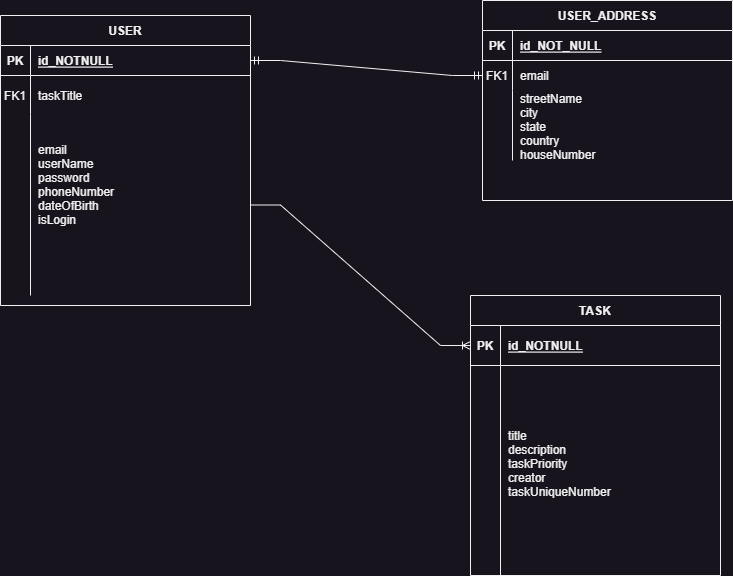

The diagram above was exported from draw.io. Its source (the exported page's mxGraphModel, read from the mxfile embedded in the PNG):
<mxGraphModel dx="985" dy="487" grid="1" gridSize="10" guides="1" tooltips="1" connect="1" arrows="1" fold="1" page="1" pageScale="1" pageWidth="850" pageHeight="1100" math="0" shadow="0" extFonts="Permanent Marker^https://fonts.googleapis.com/css?family=Permanent+Marker">
  <root>
    <mxCell id="0" />
    <mxCell id="1" parent="0" />
    <mxCell id="C-vyLk0tnHw3VtMMgP7b-13" value="USER_ADDRESS" style="shape=table;startSize=30;container=1;collapsible=1;childLayout=tableLayout;fixedRows=1;rowLines=0;fontStyle=1;align=center;resizeLast=1;" parent="1" vertex="1">
      <mxGeometry x="602" y="85" width="250" height="200" as="geometry" />
    </mxCell>
    <mxCell id="C-vyLk0tnHw3VtMMgP7b-14" value="" style="shape=partialRectangle;collapsible=0;dropTarget=0;pointerEvents=0;fillColor=none;points=[[0,0.5],[1,0.5]];portConstraint=eastwest;top=0;left=0;right=0;bottom=1;" parent="C-vyLk0tnHw3VtMMgP7b-13" vertex="1">
      <mxGeometry y="30" width="250" height="30" as="geometry" />
    </mxCell>
    <mxCell id="C-vyLk0tnHw3VtMMgP7b-15" value="PK" style="shape=partialRectangle;overflow=hidden;connectable=0;fillColor=none;top=0;left=0;bottom=0;right=0;fontStyle=1;" parent="C-vyLk0tnHw3VtMMgP7b-14" vertex="1">
      <mxGeometry width="30" height="30" as="geometry">
        <mxRectangle width="30" height="30" as="alternateBounds" />
      </mxGeometry>
    </mxCell>
    <mxCell id="C-vyLk0tnHw3VtMMgP7b-16" value="id_NOT_NULL" style="shape=partialRectangle;overflow=hidden;connectable=0;fillColor=none;top=0;left=0;bottom=0;right=0;align=left;spacingLeft=6;fontStyle=5;" parent="C-vyLk0tnHw3VtMMgP7b-14" vertex="1">
      <mxGeometry x="30" width="220" height="30" as="geometry">
        <mxRectangle width="220" height="30" as="alternateBounds" />
      </mxGeometry>
    </mxCell>
    <mxCell id="C-vyLk0tnHw3VtMMgP7b-17" value="" style="shape=partialRectangle;collapsible=0;dropTarget=0;pointerEvents=0;fillColor=none;points=[[0,0.5],[1,0.5]];portConstraint=eastwest;top=0;left=0;right=0;bottom=0;" parent="C-vyLk0tnHw3VtMMgP7b-13" vertex="1">
      <mxGeometry y="60" width="250" height="30" as="geometry" />
    </mxCell>
    <mxCell id="C-vyLk0tnHw3VtMMgP7b-18" value="FK1" style="shape=partialRectangle;overflow=hidden;connectable=0;fillColor=none;top=0;left=0;bottom=0;right=0;" parent="C-vyLk0tnHw3VtMMgP7b-17" vertex="1">
      <mxGeometry width="30" height="30" as="geometry">
        <mxRectangle width="30" height="30" as="alternateBounds" />
      </mxGeometry>
    </mxCell>
    <mxCell id="C-vyLk0tnHw3VtMMgP7b-19" value="email" style="shape=partialRectangle;overflow=hidden;connectable=0;fillColor=none;top=0;left=0;bottom=0;right=0;align=left;spacingLeft=6;" parent="C-vyLk0tnHw3VtMMgP7b-17" vertex="1">
      <mxGeometry x="30" width="220" height="30" as="geometry">
        <mxRectangle width="220" height="30" as="alternateBounds" />
      </mxGeometry>
    </mxCell>
    <mxCell id="C-vyLk0tnHw3VtMMgP7b-20" value="" style="shape=partialRectangle;collapsible=0;dropTarget=0;pointerEvents=0;fillColor=none;points=[[0,0.5],[1,0.5]];portConstraint=eastwest;top=0;left=0;right=0;bottom=0;" parent="C-vyLk0tnHw3VtMMgP7b-13" vertex="1">
      <mxGeometry y="90" width="250" height="70" as="geometry" />
    </mxCell>
    <mxCell id="C-vyLk0tnHw3VtMMgP7b-21" value="" style="shape=partialRectangle;overflow=hidden;connectable=0;fillColor=none;top=0;left=0;bottom=0;right=0;" parent="C-vyLk0tnHw3VtMMgP7b-20" vertex="1">
      <mxGeometry width="30" height="70" as="geometry">
        <mxRectangle width="30" height="70" as="alternateBounds" />
      </mxGeometry>
    </mxCell>
    <mxCell id="C-vyLk0tnHw3VtMMgP7b-22" value="streetName&#10;city&#10;state&#10;country&#10;houseNumber" style="shape=partialRectangle;overflow=hidden;connectable=0;fillColor=none;top=0;left=0;bottom=0;right=0;align=left;spacingLeft=6;" parent="C-vyLk0tnHw3VtMMgP7b-20" vertex="1">
      <mxGeometry x="30" width="220" height="70" as="geometry">
        <mxRectangle width="220" height="70" as="alternateBounds" />
      </mxGeometry>
    </mxCell>
    <mxCell id="M6Wz0hLZqn9cNojIqB7N-5" value="" style="edgeStyle=entityRelationEdgeStyle;fontSize=12;html=1;endArrow=ERmandOne;startArrow=ERmandOne;rounded=0;entryX=0;entryY=0.5;entryDx=0;entryDy=0;exitX=1;exitY=0.5;exitDx=0;exitDy=0;" edge="1" parent="1" source="C-vyLk0tnHw3VtMMgP7b-3" target="C-vyLk0tnHw3VtMMgP7b-17">
      <mxGeometry width="100" height="100" relative="1" as="geometry">
        <mxPoint x="280" y="360" as="sourcePoint" />
        <mxPoint x="380" y="370" as="targetPoint" />
      </mxGeometry>
    </mxCell>
    <mxCell id="M6Wz0hLZqn9cNojIqB7N-14" value="" style="edgeStyle=entityRelationEdgeStyle;fontSize=12;html=1;endArrow=ERoneToMany;rounded=0;exitX=1;exitY=0.5;exitDx=0;exitDy=0;entryX=0;entryY=0.5;entryDx=0;entryDy=0;" edge="1" parent="1" source="C-vyLk0tnHw3VtMMgP7b-9" target="C-vyLk0tnHw3VtMMgP7b-24">
      <mxGeometry width="100" height="100" relative="1" as="geometry">
        <mxPoint x="310" y="240" as="sourcePoint" />
        <mxPoint x="400" y="150" as="targetPoint" />
      </mxGeometry>
    </mxCell>
    <mxCell id="C-vyLk0tnHw3VtMMgP7b-2" value="USER" style="shape=table;startSize=30;container=1;collapsible=1;childLayout=tableLayout;fixedRows=1;rowLines=0;fontStyle=1;align=center;resizeLast=1;" parent="1" vertex="1">
      <mxGeometry x="120" y="100" width="250" height="290.0000000000002" as="geometry" />
    </mxCell>
    <mxCell id="C-vyLk0tnHw3VtMMgP7b-3" value="" style="shape=partialRectangle;collapsible=0;dropTarget=0;pointerEvents=0;fillColor=none;points=[[0,0.5],[1,0.5]];portConstraint=eastwest;top=0;left=0;right=0;bottom=1;" parent="C-vyLk0tnHw3VtMMgP7b-2" vertex="1">
      <mxGeometry y="30" width="250" height="30" as="geometry" />
    </mxCell>
    <mxCell id="C-vyLk0tnHw3VtMMgP7b-4" value="PK" style="shape=partialRectangle;overflow=hidden;connectable=0;fillColor=none;top=0;left=0;bottom=0;right=0;fontStyle=1;" parent="C-vyLk0tnHw3VtMMgP7b-3" vertex="1">
      <mxGeometry width="30" height="30" as="geometry">
        <mxRectangle width="30" height="30" as="alternateBounds" />
      </mxGeometry>
    </mxCell>
    <mxCell id="C-vyLk0tnHw3VtMMgP7b-5" value="id_NOTNULL" style="shape=partialRectangle;overflow=hidden;connectable=0;fillColor=none;top=0;left=0;bottom=0;right=0;align=left;spacingLeft=6;fontStyle=5;" parent="C-vyLk0tnHw3VtMMgP7b-3" vertex="1">
      <mxGeometry x="30" width="220" height="30" as="geometry">
        <mxRectangle width="220" height="30" as="alternateBounds" />
      </mxGeometry>
    </mxCell>
    <mxCell id="C-vyLk0tnHw3VtMMgP7b-6" value="" style="shape=partialRectangle;collapsible=0;dropTarget=0;pointerEvents=0;fillColor=none;points=[[0,0.5],[1,0.5]];portConstraint=eastwest;top=0;left=0;right=0;bottom=0;" parent="C-vyLk0tnHw3VtMMgP7b-2" vertex="1">
      <mxGeometry y="60" width="250" height="39" as="geometry" />
    </mxCell>
    <mxCell id="C-vyLk0tnHw3VtMMgP7b-7" value="FK1" style="shape=partialRectangle;overflow=hidden;connectable=0;fillColor=none;top=0;left=0;bottom=0;right=0;" parent="C-vyLk0tnHw3VtMMgP7b-6" vertex="1">
      <mxGeometry width="30" height="39" as="geometry">
        <mxRectangle width="30" height="39" as="alternateBounds" />
      </mxGeometry>
    </mxCell>
    <mxCell id="C-vyLk0tnHw3VtMMgP7b-8" value="taskTitle" style="shape=partialRectangle;overflow=hidden;connectable=0;fillColor=none;top=0;left=0;bottom=0;right=0;align=left;spacingLeft=6;" parent="C-vyLk0tnHw3VtMMgP7b-6" vertex="1">
      <mxGeometry x="30" width="220" height="39" as="geometry">
        <mxRectangle width="220" height="39" as="alternateBounds" />
      </mxGeometry>
    </mxCell>
    <mxCell id="C-vyLk0tnHw3VtMMgP7b-9" value="" style="shape=partialRectangle;collapsible=0;dropTarget=0;pointerEvents=0;fillColor=none;points=[[0,0.5],[1,0.5]];portConstraint=eastwest;top=0;left=0;right=0;bottom=0;" parent="C-vyLk0tnHw3VtMMgP7b-2" vertex="1">
      <mxGeometry y="99" width="250" height="181" as="geometry" />
    </mxCell>
    <mxCell id="C-vyLk0tnHw3VtMMgP7b-10" value="" style="shape=partialRectangle;overflow=hidden;connectable=0;fillColor=none;top=0;left=0;bottom=0;right=0;" parent="C-vyLk0tnHw3VtMMgP7b-9" vertex="1">
      <mxGeometry width="30" height="181" as="geometry">
        <mxRectangle width="30" height="181" as="alternateBounds" />
      </mxGeometry>
    </mxCell>
    <mxCell id="C-vyLk0tnHw3VtMMgP7b-11" value="email&#10;userName&#10;password&#10;phoneNumber&#10;dateOfBirth&#10;isLogin&#10;&#10;&#10;" style="shape=partialRectangle;overflow=hidden;connectable=0;fillColor=none;top=0;left=0;bottom=0;right=0;align=left;spacingLeft=6;" parent="C-vyLk0tnHw3VtMMgP7b-9" vertex="1">
      <mxGeometry x="30" width="220" height="181" as="geometry">
        <mxRectangle width="220" height="181" as="alternateBounds" />
      </mxGeometry>
    </mxCell>
    <mxCell id="M6Wz0hLZqn9cNojIqB7N-15" value="&lt;br class=&quot;Apple-interchange-newline&quot;&gt;" style="text;whiteSpace=wrap;html=1;" vertex="1" parent="1">
      <mxGeometry x="440" y="300" width="30" height="40" as="geometry" />
    </mxCell>
    <mxCell id="C-vyLk0tnHw3VtMMgP7b-23" value="TASK" style="shape=table;startSize=30;container=1;collapsible=1;childLayout=tableLayout;fixedRows=1;rowLines=0;fontStyle=1;align=center;resizeLast=1;" parent="1" vertex="1">
      <mxGeometry x="590" y="380" width="250" height="280" as="geometry" />
    </mxCell>
    <mxCell id="C-vyLk0tnHw3VtMMgP7b-24" value="" style="shape=partialRectangle;collapsible=0;dropTarget=0;pointerEvents=0;fillColor=none;points=[[0,0.5],[1,0.5]];portConstraint=eastwest;top=0;left=0;right=0;bottom=1;" parent="C-vyLk0tnHw3VtMMgP7b-23" vertex="1">
      <mxGeometry y="30" width="250" height="40" as="geometry" />
    </mxCell>
    <mxCell id="C-vyLk0tnHw3VtMMgP7b-25" value="PK" style="shape=partialRectangle;overflow=hidden;connectable=0;fillColor=none;top=0;left=0;bottom=0;right=0;fontStyle=1;" parent="C-vyLk0tnHw3VtMMgP7b-24" vertex="1">
      <mxGeometry width="30" height="40" as="geometry">
        <mxRectangle width="30" height="40" as="alternateBounds" />
      </mxGeometry>
    </mxCell>
    <mxCell id="C-vyLk0tnHw3VtMMgP7b-26" value="id_NOTNULL" style="shape=partialRectangle;overflow=hidden;connectable=0;fillColor=none;top=0;left=0;bottom=0;right=0;align=left;spacingLeft=6;fontStyle=5;" parent="C-vyLk0tnHw3VtMMgP7b-24" vertex="1">
      <mxGeometry x="30" width="220" height="40" as="geometry">
        <mxRectangle width="220" height="40" as="alternateBounds" />
      </mxGeometry>
    </mxCell>
    <mxCell id="C-vyLk0tnHw3VtMMgP7b-27" value="" style="shape=partialRectangle;collapsible=0;dropTarget=0;pointerEvents=0;fillColor=none;points=[[0,0.5],[1,0.5]];portConstraint=eastwest;top=0;left=0;right=0;bottom=0;" parent="C-vyLk0tnHw3VtMMgP7b-23" vertex="1">
      <mxGeometry y="70" width="250" height="210" as="geometry" />
    </mxCell>
    <mxCell id="C-vyLk0tnHw3VtMMgP7b-28" value="" style="shape=partialRectangle;overflow=hidden;connectable=0;fillColor=none;top=0;left=0;bottom=0;right=0;" parent="C-vyLk0tnHw3VtMMgP7b-27" vertex="1">
      <mxGeometry width="30" height="210" as="geometry">
        <mxRectangle width="30" height="210" as="alternateBounds" />
      </mxGeometry>
    </mxCell>
    <mxCell id="C-vyLk0tnHw3VtMMgP7b-29" value="&#10;&#10;&#10;title&#10;description&#10;taskPriority&#10;creator&#10;taskUniqueNumber&#10;&#10;&#10;&#10;" style="shape=partialRectangle;overflow=hidden;connectable=0;fillColor=none;top=0;left=0;bottom=0;right=0;align=left;spacingLeft=6;" parent="C-vyLk0tnHw3VtMMgP7b-27" vertex="1">
      <mxGeometry x="30" width="220" height="210" as="geometry">
        <mxRectangle width="220" height="210" as="alternateBounds" />
      </mxGeometry>
    </mxCell>
  </root>
</mxGraphModel>